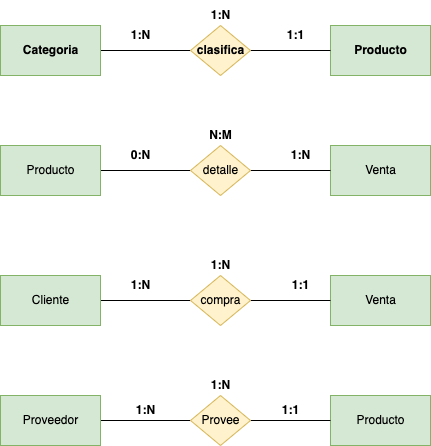

The diagram above was exported from draw.io. Its source (the exported page's mxGraphModel, read from the mxfile embedded in the PNG):
<mxGraphModel dx="1146" dy="717" grid="1" gridSize="10" guides="1" tooltips="1" connect="1" arrows="1" fold="1" page="1" pageScale="1" pageWidth="827" pageHeight="1169" math="0" shadow="0">
  <root>
    <mxCell id="0" />
    <mxCell id="1" parent="0" />
    <mxCell id="5" style="edgeStyle=none;html=1;entryX=0;entryY=0.5;entryDx=0;entryDy=0;endArrow=none;endFill=0;" edge="1" parent="1" source="2" target="4">
      <mxGeometry relative="1" as="geometry" />
    </mxCell>
    <mxCell id="2" value="&lt;b&gt;Categoria&lt;/b&gt;" style="html=1;dashed=0;whitespace=wrap;fillColor=#d5e8d4;strokeColor=#82b366;" vertex="1" parent="1">
      <mxGeometry x="40" y="110" width="100" height="50" as="geometry" />
    </mxCell>
    <mxCell id="3" value="&lt;b&gt;Producto&lt;/b&gt;" style="html=1;dashed=0;whitespace=wrap;fillColor=#d5e8d4;strokeColor=#82b366;" vertex="1" parent="1">
      <mxGeometry x="370" y="110" width="100" height="50" as="geometry" />
    </mxCell>
    <mxCell id="6" style="edgeStyle=none;html=1;exitX=1;exitY=0.5;exitDx=0;exitDy=0;entryX=0;entryY=0.5;entryDx=0;entryDy=0;endArrow=none;endFill=0;" edge="1" parent="1" source="4" target="3">
      <mxGeometry relative="1" as="geometry" />
    </mxCell>
    <mxCell id="4" value="&lt;b&gt;clasifica&lt;/b&gt;" style="shape=rhombus;html=1;dashed=0;whitespace=wrap;perimeter=rhombusPerimeter;fillColor=#fff2cc;strokeColor=#d6b656;" vertex="1" parent="1">
      <mxGeometry x="230" y="110" width="60" height="50" as="geometry" />
    </mxCell>
    <mxCell id="7" style="edgeStyle=none;html=1;entryX=0;entryY=0.5;entryDx=0;entryDy=0;endArrow=none;endFill=0;" edge="1" parent="1" source="8" target="11">
      <mxGeometry relative="1" as="geometry" />
    </mxCell>
    <mxCell id="8" value="Producto" style="html=1;dashed=0;whitespace=wrap;fillColor=#d5e8d4;strokeColor=#82b366;" vertex="1" parent="1">
      <mxGeometry x="40" y="230" width="100" height="50" as="geometry" />
    </mxCell>
    <mxCell id="9" value="Venta" style="html=1;dashed=0;whitespace=wrap;fillColor=#d5e8d4;strokeColor=#82b366;" vertex="1" parent="1">
      <mxGeometry x="370" y="230" width="100" height="50" as="geometry" />
    </mxCell>
    <mxCell id="10" style="edgeStyle=none;html=1;exitX=1;exitY=0.5;exitDx=0;exitDy=0;entryX=0;entryY=0.5;entryDx=0;entryDy=0;endArrow=none;endFill=0;" edge="1" parent="1" source="11" target="9">
      <mxGeometry relative="1" as="geometry" />
    </mxCell>
    <mxCell id="11" value="detalle" style="shape=rhombus;html=1;dashed=0;whitespace=wrap;perimeter=rhombusPerimeter;fillColor=#fff2cc;strokeColor=#d6b656;" vertex="1" parent="1">
      <mxGeometry x="230" y="230" width="60" height="50" as="geometry" />
    </mxCell>
    <mxCell id="12" style="edgeStyle=none;html=1;entryX=0;entryY=0.5;entryDx=0;entryDy=0;endArrow=none;endFill=0;" edge="1" parent="1" source="13" target="16">
      <mxGeometry relative="1" as="geometry" />
    </mxCell>
    <mxCell id="13" value="Cliente" style="html=1;dashed=0;whitespace=wrap;fillColor=#d5e8d4;strokeColor=#82b366;" vertex="1" parent="1">
      <mxGeometry x="40" y="360" width="100" height="50" as="geometry" />
    </mxCell>
    <mxCell id="14" value="Venta" style="html=1;dashed=0;whitespace=wrap;fillColor=#d5e8d4;strokeColor=#82b366;" vertex="1" parent="1">
      <mxGeometry x="370" y="360" width="100" height="50" as="geometry" />
    </mxCell>
    <mxCell id="15" style="edgeStyle=none;html=1;exitX=1;exitY=0.5;exitDx=0;exitDy=0;entryX=0;entryY=0.5;entryDx=0;entryDy=0;endArrow=none;endFill=0;" edge="1" parent="1" source="16" target="14">
      <mxGeometry relative="1" as="geometry" />
    </mxCell>
    <mxCell id="16" value="compra" style="shape=rhombus;html=1;dashed=0;whitespace=wrap;perimeter=rhombusPerimeter;fillColor=#fff2cc;strokeColor=#d6b656;" vertex="1" parent="1">
      <mxGeometry x="230" y="360" width="60" height="50" as="geometry" />
    </mxCell>
    <mxCell id="17" style="edgeStyle=none;html=1;entryX=0;entryY=0.5;entryDx=0;entryDy=0;endArrow=none;endFill=0;" edge="1" parent="1" source="18" target="21">
      <mxGeometry relative="1" as="geometry" />
    </mxCell>
    <mxCell id="18" value="Proveedor" style="html=1;dashed=0;whitespace=wrap;fillColor=#d5e8d4;strokeColor=#82b366;" vertex="1" parent="1">
      <mxGeometry x="40" y="480" width="100" height="50" as="geometry" />
    </mxCell>
    <mxCell id="19" value="Producto" style="html=1;dashed=0;whitespace=wrap;fillColor=#d5e8d4;strokeColor=#82b366;" vertex="1" parent="1">
      <mxGeometry x="370" y="480" width="100" height="50" as="geometry" />
    </mxCell>
    <mxCell id="20" style="edgeStyle=none;html=1;exitX=1;exitY=0.5;exitDx=0;exitDy=0;entryX=0;entryY=0.5;entryDx=0;entryDy=0;endArrow=none;endFill=0;" edge="1" parent="1" source="21" target="19">
      <mxGeometry relative="1" as="geometry" />
    </mxCell>
    <mxCell id="21" value="Provee" style="shape=rhombus;html=1;dashed=0;whitespace=wrap;perimeter=rhombusPerimeter;fillColor=#fff2cc;strokeColor=#d6b656;" vertex="1" parent="1">
      <mxGeometry x="230" y="480" width="60" height="50" as="geometry" />
    </mxCell>
    <mxCell id="22" value="&lt;b&gt;1:N&lt;/b&gt;" style="text;html=1;align=center;verticalAlign=middle;resizable=0;points=[];autosize=1;strokeColor=none;fillColor=none;" vertex="1" parent="1">
      <mxGeometry x="165" y="480" width="40" height="30" as="geometry" />
    </mxCell>
    <mxCell id="23" value="&lt;b&gt;1:1&lt;/b&gt;" style="text;html=1;align=center;verticalAlign=middle;resizable=0;points=[];autosize=1;strokeColor=none;fillColor=none;" vertex="1" parent="1">
      <mxGeometry x="310" y="480" width="40" height="30" as="geometry" />
    </mxCell>
    <mxCell id="24" value="&lt;b&gt;1:N&lt;/b&gt;" style="text;html=1;align=center;verticalAlign=middle;resizable=0;points=[];autosize=1;strokeColor=none;fillColor=none;" vertex="1" parent="1">
      <mxGeometry x="240" y="455" width="40" height="30" as="geometry" />
    </mxCell>
    <mxCell id="25" value="&lt;b&gt;1:N&lt;/b&gt;" style="text;html=1;align=center;verticalAlign=middle;resizable=0;points=[];autosize=1;strokeColor=none;fillColor=none;" vertex="1" parent="1">
      <mxGeometry x="240" y="85" width="40" height="30" as="geometry" />
    </mxCell>
    <mxCell id="26" value="&lt;b&gt;1:N&lt;/b&gt;" style="text;html=1;align=center;verticalAlign=middle;resizable=0;points=[];autosize=1;strokeColor=none;fillColor=none;" vertex="1" parent="1">
      <mxGeometry x="160" y="105" width="40" height="30" as="geometry" />
    </mxCell>
    <mxCell id="27" value="&lt;b&gt;1:1&lt;/b&gt;" style="text;html=1;align=center;verticalAlign=middle;resizable=0;points=[];autosize=1;strokeColor=none;fillColor=none;" vertex="1" parent="1">
      <mxGeometry x="315" y="105" width="40" height="30" as="geometry" />
    </mxCell>
    <mxCell id="28" value="&lt;b&gt;0:N&lt;/b&gt;" style="text;html=1;align=center;verticalAlign=middle;resizable=0;points=[];autosize=1;strokeColor=none;fillColor=none;" vertex="1" parent="1">
      <mxGeometry x="160" y="225" width="40" height="30" as="geometry" />
    </mxCell>
    <mxCell id="29" value="&lt;b&gt;1:N&lt;/b&gt;" style="text;html=1;align=center;verticalAlign=middle;resizable=0;points=[];autosize=1;strokeColor=none;fillColor=none;" vertex="1" parent="1">
      <mxGeometry x="320" y="225" width="40" height="30" as="geometry" />
    </mxCell>
    <mxCell id="30" value="&lt;b&gt;N:M&lt;/b&gt;" style="text;html=1;align=center;verticalAlign=middle;resizable=0;points=[];autosize=1;strokeColor=none;fillColor=none;" vertex="1" parent="1">
      <mxGeometry x="235" y="205" width="50" height="30" as="geometry" />
    </mxCell>
    <mxCell id="31" value="&lt;b&gt;1:N&lt;/b&gt;" style="text;html=1;align=center;verticalAlign=middle;resizable=0;points=[];autosize=1;strokeColor=none;fillColor=none;" vertex="1" parent="1">
      <mxGeometry x="160" y="355" width="40" height="30" as="geometry" />
    </mxCell>
    <mxCell id="32" value="&lt;b&gt;1:1&lt;/b&gt;" style="text;html=1;align=center;verticalAlign=middle;resizable=0;points=[];autosize=1;strokeColor=none;fillColor=none;" vertex="1" parent="1">
      <mxGeometry x="320" y="355" width="40" height="30" as="geometry" />
    </mxCell>
    <mxCell id="33" value="&lt;b&gt;1:N&lt;/b&gt;" style="text;html=1;align=center;verticalAlign=middle;resizable=0;points=[];autosize=1;strokeColor=none;fillColor=none;" vertex="1" parent="1">
      <mxGeometry x="240" y="335" width="40" height="30" as="geometry" />
    </mxCell>
  </root>
</mxGraphModel>